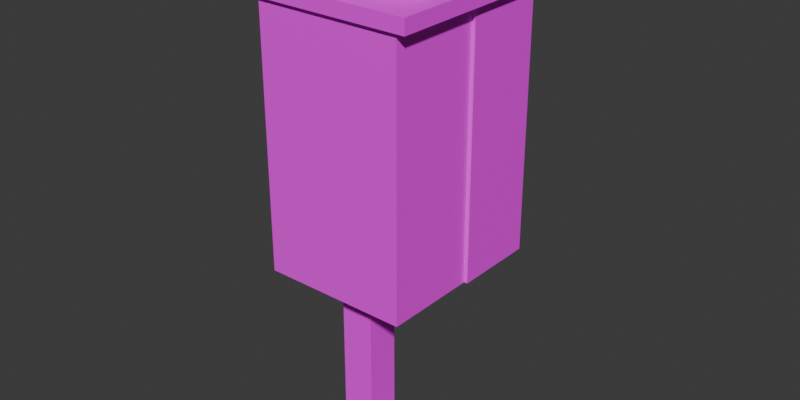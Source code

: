 # Source: PhoneBooth.blend  (saved by Blender 5.2.45; exported with 4.5.12 LTS)
import bpy
from mathutils import Matrix  # noqa: F401  (used for matrix-valued properties, if any)

bpy.ops.wm.read_factory_settings(use_empty=True)
scene = bpy.context.scene
scene.name = 'Scene'

# ---- collections
col_collection = bpy.data.collections.new('Collection'); scene.collection.children.link(col_collection)

# ---- images (referenced by path relative to the original .blend; pixels are not part of the script)
import os
ASSET_DIR = os.environ.get("B2B_ASSET_DIR", "")  # directory of the original .blend (textures are referenced by path, not embedded)
HERE = os.path.dirname(os.path.abspath(__file__))  # packed textures are extracted next to this script under _unpacked/

def load_image(name, relpath, width, height, colorspace="sRGB"):
    """Load a texture the original file referenced (path relative to the .blend, or extracted next to this script)."""
    p = next((c for c in (os.path.join(HERE, relpath), os.path.join(ASSET_DIR, relpath)) if relpath and os.path.exists(c)), "")
    if p:
        img = bpy.data.images.load(p, check_existing=True)
        img.name = name
    else:  # same state as the original file: an image datablock whose file is absent (Cycles renders it pink)
        img = bpy.data.images.new(name, width, height)
        img.source = "FILE"
        img.filepath = "//" + (relpath or name)
    img.colorspace_settings.name = colorspace
    return img
img_t_shk_concrete_png = load_image('T_Shk_Concrete.png', 'T_Shk_Concrete.png', 1024, 1024, 'sRGB')
img_t_shk_steel = load_image('T_Shk_Steel', 'T_Shk_Steel.png', 1024, 1024, 'sRGB')
img_t_shk_payphone = load_image('T_Shk_Payphone', 'T_Shk_Payphone.png', 1024, 1024, 'sRGB')
img_t_shk_signphone = load_image('T_Shk_SignPhone', 'T_Shk_SignPhone.png', 1024, 1024, 'sRGB')
img_t_shk_metaldark_png = load_image('T_Shk_MetalDark.png', 'T_Shk_MetalDark.png', 1024, 1024, 'sRGB')

# ---- materials (node trees are filled in below, after node groups)
mat_m_shk_concrete = bpy.data.materials.new('M_Shk_Concrete')
mat_m_shk_steel = bpy.data.materials.new('M_Shk_Steel')
mat_m_shk_payphone = bpy.data.materials.new('M_Shk_Payphone')
mat_m_shk_signphone = bpy.data.materials.new('M_Shk_SignPhone')
mat_m_shk_metaldark = bpy.data.materials.new('M_Shk_MetalDark')

# ---- material node trees
mat_m_shk_concrete.use_nodes = True; mat_m_shk_concrete.node_tree.nodes.clear()
_N = mat_m_shk_concrete.node_tree.nodes; _L = mat_m_shk_concrete.node_tree.links
n0 = _N.new('ShaderNodeBsdfPrincipled'); n0.name = 'Principled BSDF'; n0.location = (-200, 100)
n0.inputs[2].default_value = 0.85
n0.inputs[10].default_value = 0.005
n1 = _N.new('ShaderNodeOutputMaterial'); n1.name = 'Material Output'; n1.location = (200, 100)
n2 = _N.new('ShaderNodeTexImage'); n2.name = 'Image Texture'; n2.location = (0, 0)
n2.image = img_t_shk_concrete_png
n2.interpolation = 'Closest'
_L.new(n0.outputs[0], n1.inputs[0])
_L.new(n2.outputs[0], n0.inputs[0])
n1.is_active_output = True
mat_m_shk_steel.use_nodes = True; mat_m_shk_steel.node_tree.nodes.clear()
_N = mat_m_shk_steel.node_tree.nodes; _L = mat_m_shk_steel.node_tree.links
n0 = _N.new('ShaderNodeBsdfPrincipled'); n0.name = 'Principled BSDF'; n0.location = (-200, 100)
n0.inputs[2].default_value = 0.85
n0.inputs[10].default_value = 0.005
n1 = _N.new('ShaderNodeOutputMaterial'); n1.name = 'Material Output'; n1.location = (200, 100)
n2 = _N.new('ShaderNodeTexImage'); n2.name = 'Image Texture'; n2.location = (0, 0)
n2.image = img_t_shk_steel
n2.interpolation = 'Closest'
_L.new(n0.outputs[0], n1.inputs[0])
_L.new(n2.outputs[0], n0.inputs[0])
n1.is_active_output = True
mat_m_shk_payphone.use_nodes = True; mat_m_shk_payphone.node_tree.nodes.clear()
_N = mat_m_shk_payphone.node_tree.nodes; _L = mat_m_shk_payphone.node_tree.links
n0 = _N.new('ShaderNodeBsdfPrincipled'); n0.name = 'Principled BSDF'; n0.location = (-200, 100)
n0.inputs[2].default_value = 0.85
n0.inputs[10].default_value = 0.005
n1 = _N.new('ShaderNodeOutputMaterial'); n1.name = 'Material Output'; n1.location = (200, 100)
n2 = _N.new('ShaderNodeTexImage'); n2.name = 'Image Texture'; n2.location = (0, 0)
n2.image = img_t_shk_payphone
n2.interpolation = 'Closest'
_L.new(n0.outputs[0], n1.inputs[0])
_L.new(n2.outputs[0], n0.inputs[0])
n1.is_active_output = True
mat_m_shk_signphone.use_nodes = True; mat_m_shk_signphone.node_tree.nodes.clear()
_N = mat_m_shk_signphone.node_tree.nodes; _L = mat_m_shk_signphone.node_tree.links
n0 = _N.new('ShaderNodeBsdfPrincipled'); n0.name = 'Principled BSDF'; n0.location = (-200, 100)
n0.inputs[2].default_value = 0.85
n0.inputs[10].default_value = 0.005
n1 = _N.new('ShaderNodeOutputMaterial'); n1.name = 'Material Output'; n1.location = (200, 100)
n2 = _N.new('ShaderNodeTexImage'); n2.name = 'Image Texture'; n2.location = (0, 0)
n2.image = img_t_shk_signphone
n2.interpolation = 'Closest'
_L.new(n0.outputs[0], n1.inputs[0])
_L.new(n2.outputs[0], n0.inputs[0])
n1.is_active_output = True
mat_m_shk_metaldark.use_nodes = True; mat_m_shk_metaldark.node_tree.nodes.clear()
_N = mat_m_shk_metaldark.node_tree.nodes; _L = mat_m_shk_metaldark.node_tree.links
n0 = _N.new('ShaderNodeBsdfPrincipled'); n0.name = 'Principled BSDF'; n0.location = (-200, 100)
n0.inputs[2].default_value = 0.85
n0.inputs[10].default_value = 0.005
n1 = _N.new('ShaderNodeOutputMaterial'); n1.name = 'Material Output'; n1.location = (200, 100)
n2 = _N.new('ShaderNodeTexImage'); n2.name = 'Image Texture'; n2.location = (0, 0)
n2.image = img_t_shk_metaldark_png
n2.interpolation = 'Closest'
_L.new(n0.outputs[0], n1.inputs[0])
_L.new(n2.outputs[0], n0.inputs[0])
n1.is_active_output = True

# ---- world
world_world = bpy.data.worlds.new('World'); scene.world = world_world
world_world.use_nodes = True; world_world.node_tree.nodes.clear()
_N = world_world.node_tree.nodes; _L = world_world.node_tree.links
n0 = _N.new('ShaderNodeOutputWorld'); n0.name = 'World Output'; n0.location = (200, 100)
n1 = _N.new('ShaderNodeBackground'); n1.name = 'Background'; n1.location = (-200, 100)
n1.inputs[0].default_value = (0.05088, 0.05088, 0.05088, 1.0)
_L.new(n1.outputs[0], n0.inputs[0])
n0.is_active_output = True
world_world.color = (0.35, 0.38, 0.42)
world_world.sun_shadow_jitter_overblur = 0.0

# ---- meshes
me_phonebooth = bpy.data.meshes.new('PhoneBooth')
me_phonebooth.from_pydata([(-0.28, -0.22, 0.0), (-0.28, -0.22, 0.05), (-0.28, 0.22, 0.0), (-0.28, 0.22, 0.05), (0.28, -0.22, 0.0), (0.28, -0.22, 0.05), (0.28, 0.22, 0.0), (0.28, 0.22, 0.05), (-0.07, -0.07, 0.05), (-0.07, -0.07, 0.98), (-0.07, 0.07, 0.05), (-0.07, 0.07, 0.98), (0.07, -0.07, 0.05), (0.07, -0.07, 0.98), (0.07, 0.07, 0.05), (0.07, 0.07, 0.98), (-0.31, -0.2, 0.95), (-0.31, -0.2, 2.05), (-0.31, 0.2, 0.95), (-0.31, 0.2, 2.05), (0.31, -0.2, 0.95), (0.31, -0.2, 2.05), (0.31, 0.2, 0.95), (0.31, 0.2, 2.05), (-0.24, 0.2, 1.05), (-0.24, 0.2, 1.95), (-0.24, 0.225, 1.05), (-0.24, 0.225, 1.95), (0.24, 0.2, 1.05), (0.24, 0.2, 1.95), (0.24, 0.225, 1.05), (0.24, 0.225, 1.95), (-0.325, 0.2, 0.95), (-0.325, 0.2, 2.05), (-0.325, 0.55, 0.95), (-0.325, 0.55, 2.05), (-0.295, 0.2, 0.95), (-0.295, 0.2, 2.05), (-0.295, 0.55, 0.95), (-0.295, 0.55, 2.05), (0.295, 0.2, 0.95), (0.295, 0.2, 2.05), (0.295, 0.55, 0.95), (0.295, 0.55, 2.05), (0.325, 0.2, 0.95), (0.325, 0.2, 2.05), (0.325, 0.55, 0.95), (0.325, 0.55, 2.05), (-0.36, -0.22, 2.05), (-0.36, -0.22, 2.11), (-0.36, 0.6, 2.05), (-0.36, 0.6, 2.11), (0.36, -0.22, 2.05), (0.36, -0.22, 2.11), (0.36, 0.6, 2.05), (0.36, 0.6, 2.11), (-0.3, -0.02, 2.11), (-0.3, -0.02, 2.41), (-0.3, 0.02, 2.11), (-0.3, 0.02, 2.41), (0.3, -0.02, 2.11), (0.3, -0.02, 2.41), (0.3, 0.02, 2.11), (0.3, 0.02, 2.41), (0.12, 0.225, 1.35), (0.12, 0.225, 1.7), (0.12, 0.29, 1.35), (0.12, 0.29, 1.7), (0.2, 0.225, 1.35), (0.2, 0.225, 1.7), (0.2, 0.29, 1.35), (0.2, 0.29, 1.7), (0.15, 0.23, 1.0), (0.15, 0.23, 1.35), (0.15, 0.27, 1.0), (0.15, 0.27, 1.35), (0.17, 0.23, 1.0), (0.17, 0.23, 1.35), (0.17, 0.27, 1.0), (0.17, 0.27, 1.35)], [], [(0, 1, 3, 2), (2, 3, 7, 6), (6, 7, 5, 4), (4, 5, 1, 0), (2, 6, 4, 0), (7, 3, 1, 5), (8, 9, 11, 10), (10, 11, 15, 14), (14, 15, 13, 12), (12, 13, 9, 8), (10, 14, 12, 8), (15, 11, 9, 13), (16, 17, 19, 18), (18, 19, 23, 22), (22, 23, 21, 20), (20, 21, 17, 16), (18, 22, 20, 16), (23, 19, 17, 21), (24, 25, 27, 26), (26, 27, 31, 30), (30, 31, 29, 28), (28, 29, 25, 24), (26, 30, 28, 24), (31, 27, 25, 29), (32, 33, 35, 34), (34, 35, 39, 38), (38, 39, 37, 36), (36, 37, 33, 32), (34, 38, 36, 32), (39, 35, 33, 37), (40, 41, 43, 42), (42, 43, 47, 46), (46, 47, 45, 44), (44, 45, 41, 40), (42, 46, 44, 40), (47, 43, 41, 45), (48, 49, 51, 50), (50, 51, 55, 54), (54, 55, 53, 52), (52, 53, 49, 48), (50, 54, 52, 48), (55, 51, 49, 53), (56, 57, 59, 58), (58, 59, 63, 62), (62, 63, 61, 60), (60, 61, 57, 56), (58, 62, 60, 56), (63, 59, 57, 61), (64, 65, 67, 66), (66, 67, 71, 70), (70, 71, 69, 68), (68, 69, 65, 64), (66, 70, 68, 64), (71, 67, 65, 69), (72, 73, 75, 74), (74, 75, 79, 78), (78, 79, 77, 76), (76, 77, 73, 72), (74, 78, 76, 72), (79, 75, 73, 77)])
me_phonebooth.polygons.foreach_set('material_index', [0, 0, 0, 0, 0, 0, 1, 1, 1, 1, 1, 1, 1, 1, 1, 1, 1, 1, 2, 2, 2, 2, 2, 2, 1, 1, 1, 1, 1, 1, 1, 1, 1, 1, 1, 1, 1, 1, 1, 1, 1, 1, 3, 3, 3, 3, 3, 3, 4, 4, 4, 4, 4, 4, 4, 4, 4, 4, 4, 4])
_uv = me_phonebooth.uv_layers.new(name='Float2')
_uv.uv.foreach_set('vector', [-0.22, 0.0, -0.22, 0.05, 0.22, 0.05, 0.22, 0.0, -0.28, 0.0, -0.28, 0.05, 0.28, 0.05, 0.28, 0.0, 0.22, 0.0, 0.22, 0.05, -0.22, 0.05, -0.22, 0.0, 0.28, 0.0, 0.28, 0.05, -0.28, 0.05, -0.28, 0.0, -0.28, 0.22, 0.28, 0.22, 0.28, -0.22, -0.28, -0.22, 0.28, 0.22, -0.28, 0.22, -0.28, -0.22, 0.28, -0.22, -0.07, 0.05, -0.07, 0.98, 0.07, 0.98, 0.07, 0.05, -0.07, 0.05, -0.07, 0.98, 0.07, 0.98, 0.07, 0.05, 0.07, 0.05, 0.07, 0.98, -0.07, 0.98, -0.07, 0.05, 0.07, 0.05, 0.07, 0.98, -0.07, 0.98, -0.07, 0.05, -0.07, 0.07, 0.07, 0.07, 0.07, -0.07, -0.07, -0.07, 0.07, 0.07, -0.07, 0.07, -0.07, -0.07, 0.07, -0.07, -0.2, 0.95, -0.2, 2.05, 0.2, 2.05, 0.2, 0.95, -0.31, 0.95, -0.31, 2.05, 0.31, 2.05, 0.31, 0.95, 0.2, 0.95, 0.2, 2.05, -0.2, 2.05, -0.2, 0.95, 0.31, 0.95, 0.31, 2.05, -0.31, 2.05, -0.31, 0.95, -0.31, 0.2, 0.31, 0.2, 0.31, -0.2, -0.31, -0.2, 0.31, 0.2, -0.31, 0.2, -0.31, -0.2, 0.31, -0.2, 1.0, -5.298e-08, 1.0, 1.0, -3.576e-07, 1.0, -3.576e-07, -5.298e-08, 1.0, -5.298e-08, 1.0, 1.0, 1.118e-08, 1.0, 1.118e-08, -5.298e-08, 1.0, -5.298e-08, 1.0, 1.0, 1.192e-07, 1.0, 1.192e-07, -5.298e-08, 1.0, -5.298e-08, 1.0, 1.0, 1.118e-08, 1.0, 1.118e-08, -5.298e-08, 1.118e-08, 1.0, 1.0, 1.0, 1.0, 1.192e-07, 1.118e-08, 1.192e-07, 1.0, 1.0, 1.118e-08, 1.0, 1.118e-08, 1.192e-07, 1.0, 1.192e-07, 0.2, 0.95, 0.2, 2.05, 0.55, 2.05, 0.55, 0.95, -0.325, 0.95, -0.325, 2.05, -0.295, 2.05, -0.295, 0.95, 0.55, 0.95, 0.55, 2.05, 0.2, 2.05, 0.2, 0.95, -0.295, 0.95, -0.295, 2.05, -0.325, 2.05, -0.325, 0.95, -0.325, 0.55, -0.295, 0.55, -0.295, 0.2, -0.325, 0.2, -0.295, 0.55, -0.325, 0.55, -0.325, 0.2, -0.295, 0.2, 0.2, 0.95, 0.2, 2.05, 0.55, 2.05, 0.55, 0.95, 0.295, 0.95, 0.295, 2.05, 0.325, 2.05, 0.325, 0.95, 0.55, 0.95, 0.55, 2.05, 0.2, 2.05, 0.2, 0.95, 0.325, 0.95, 0.325, 2.05, 0.295, 2.05, 0.295, 0.95, 0.295, 0.55, 0.325, 0.55, 0.325, 0.2, 0.295, 0.2, 0.325, 0.55, 0.295, 0.55, 0.295, 0.2, 0.325, 0.2, -0.22, 2.05, -0.22, 2.11, 0.6, 2.11, 0.6, 2.05, -0.36, 2.05, -0.36, 2.11, 0.36, 2.11, 0.36, 2.05, 0.6, 2.05, 0.6, 2.11, -0.22, 2.11, -0.22, 2.05, 0.36, 2.05, 0.36, 2.11, -0.36, 2.11, -0.36, 2.05, -0.36, 0.6, 0.36, 0.6, 0.36, -0.22, -0.36, -0.22, 0.36, 0.6, -0.36, 0.6, -0.36, -0.22, 0.36, -0.22, 1.0, -3.497e-07, 1.0, 1.0, 1.118e-08, 1.0, 1.118e-08, -3.497e-07, 1.0, -3.497e-07, 1.0, 1.0, -1.987e-08, 1.0, -1.987e-08, -3.497e-07, 1.0, -3.497e-07, 1.0, 1.0, 1.118e-08, 1.0, 1.118e-08, -3.497e-07, 1.0, -3.497e-07, 1.0, 1.0, -1.987e-08, 1.0, -1.987e-08, -3.497e-07, -1.987e-08, 1.0, 1.0, 1.0, 1.0, 1.118e-08, -1.987e-08, 1.118e-08, 1.0, 1.0, -1.987e-08, 1.0, -1.987e-08, 1.118e-08, 1.0, 1.118e-08, 0.225, 1.35, 0.225, 1.7, 0.29, 1.7, 0.29, 1.35, 0.12, 1.35, 0.12, 1.7, 0.2, 1.7, 0.2, 1.35, 0.29, 1.35, 0.29, 1.7, 0.225, 1.7, 0.225, 1.35, 0.2, 1.35, 0.2, 1.7, 0.12, 1.7, 0.12, 1.35, 0.12, 0.29, 0.2, 0.29, 0.2, 0.225, 0.12, 0.225, 0.2, 0.29, 0.12, 0.29, 0.12, 0.225, 0.2, 0.225, 0.23, 1.0, 0.23, 1.35, 0.27, 1.35, 0.27, 1.0, 0.15, 1.0, 0.15, 1.35, 0.17, 1.35, 0.17, 1.0, 0.27, 1.0, 0.27, 1.35, 0.23, 1.35, 0.23, 1.0, 0.17, 1.0, 0.17, 1.35, 0.15, 1.35, 0.15, 1.0, 0.15, 0.27, 0.17, 0.27, 0.17, 0.23, 0.15, 0.23, 0.17, 0.27, 0.15, 0.27, 0.15, 0.23, 0.17, 0.23])
me_phonebooth.materials.append(mat_m_shk_concrete)
me_phonebooth.materials.append(mat_m_shk_steel)
me_phonebooth.materials.append(mat_m_shk_payphone)
me_phonebooth.materials.append(mat_m_shk_signphone)
me_phonebooth.materials.append(mat_m_shk_metaldark)
me_phonebooth.update()

# ---- objects
ob_phonebooth = bpy.data.objects.new('PhoneBooth', me_phonebooth)

# ---- transforms, parenting, visibility, modifiers, constraints
ob_phonebooth.location = (0.0, 0.0, 0.0)

# ---- collection membership
col_collection.objects.link(ob_phonebooth)

# ---- scene / render settings (as saved in the file)
scene.frame_start = 1; scene.frame_end = 250; scene.frame_set(1)
scene.render.engine = 'BLENDER_EEVEE_NEXT'
scene.render.resolution_x = 1600
scene.render.resolution_y = 800
scene.render.bake_bias = 0.0
scene.render.bake_samples = 0
scene.render.compositor_device = 'GPU'
scene.eevee.use_volume_custom_range = False
scene.eevee.fast_gi_thickness_near = 0.1
scene.eevee.fast_gi_thickness_far = 0.0
scene.eevee.ray_tracing_options.screen_trace_thickness = 0.1
bpy.context.view_layer.update()

# ---- added for rendering (the .blend has no active camera and no usable light): camera, sun
cam_auto = bpy.data.cameras.new('AutoCamera')
cam_auto.lens = 50.0
cam_auto.sensor_width = 36.0
cam_auto.clip_end = 1000.0
ob_auto_camera = bpy.data.objects.new('AutoCamera', cam_auto)
scene.collection.objects.link(ob_auto_camera)
ob_auto_camera.location = (2.44772, -2.74727, 3.16318)
ob_auto_camera.rotation_euler = (1.09748, -7.21219e-08, 0.694738)
scene.camera = ob_auto_camera
light_auto_sun = bpy.data.lights.new('AutoSun', 'SUN')
light_auto_sun.energy = 3.0
light_auto_sun.angle = 0.0523599
ob_auto_sun = bpy.data.objects.new('AutoSun', light_auto_sun)
scene.collection.objects.link(ob_auto_sun)
ob_auto_sun.rotation_euler = (0.872665, 0.174533, 0.523599)
bpy.context.view_layer.update()
